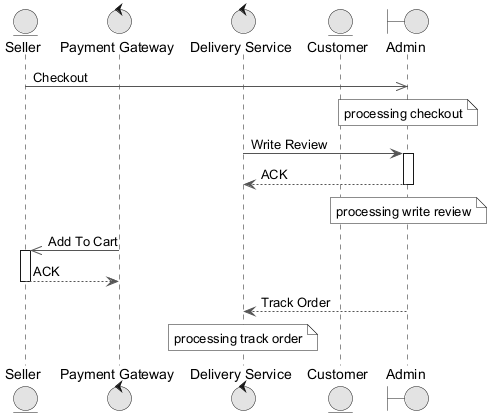

The diagram above was rendered by PlantUML. Its source (embedded in the PNG):
@startuml
skinparam monochrome true
skinparam ArrowColor #555555
entity "Seller" as S
control "Payment Gateway" as PG
control "Delivery Service" as DS
entity "Customer" as C
boundary "Admin" as A
S ->> A : Checkout
note over A : processing checkout
DS -> A : Write Review
activate A
A --> DS : ACK
deactivate A
note over A : processing write review
PG ->> S : Add To Cart
activate S
S --> PG : ACK
deactivate S
A --> DS : Track Order
note over DS : processing track order
@enduml